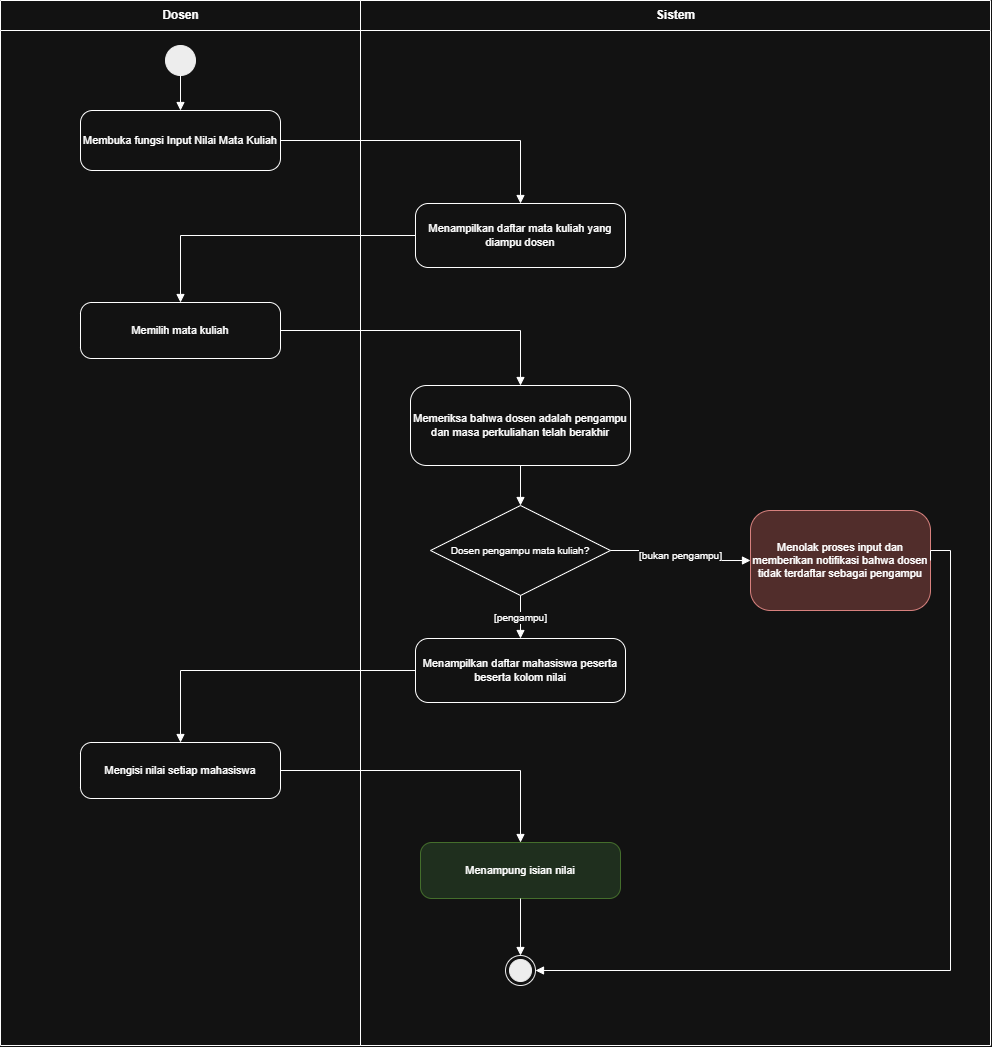

The diagram above was exported from draw.io. Its source (the exported page's mxGraphModel, read from the mxfile embedded in the PNG):
<mxGraphModel dx="1746" dy="951" grid="1" gridSize="10" guides="1" tooltips="1" connect="1" arrows="1" fold="1" page="1" pageScale="1" pageWidth="940" pageHeight="1045" math="0" shadow="0">
  <root>
    <mxCell id="0" />
    <mxCell id="1" parent="0" />
    <mxCell id="2" parent="1" style="swimlane;horizontal=1;startSize=30;fontStyle=1;fontSize=12;fillColor=none;collapsible=0;html=1;" value="Dosen" vertex="1">
      <mxGeometry height="1045" width="360" as="geometry" />
    </mxCell>
    <mxCell id="3" parent="1" style="swimlane;horizontal=1;startSize=30;fontStyle=1;fontSize=12;fillColor=none;collapsible=0;html=1;" value="Sistem" vertex="1">
      <mxGeometry height="1045" width="630" x="360" as="geometry" />
    </mxCell>
    <mxCell id="10" parent="3" style="rounded=1;arcSize=20;whiteSpace=wrap;html=1;fontSize=11;fillColor=#f8cecc;strokeColor=#b85450;" value="Menolak proses input dan memberikan notifikasi bahwa dosen tidak terdaftar sebagai pengampu" vertex="1">
      <mxGeometry height="100" width="180" x="390" y="510" as="geometry" />
    </mxCell>
    <mxCell id="4" parent="1" style="ellipse;fillColor=#000000;strokeColor=#000000;html=1;" value="" vertex="1">
      <mxGeometry height="30" width="30" x="165" y="45" as="geometry" />
    </mxCell>
    <mxCell id="5" parent="1" style="rounded=1;arcSize=20;whiteSpace=wrap;html=1;fontSize=11;" value="Membuka fungsi Input Nilai Mata Kuliah" vertex="1">
      <mxGeometry height="60" width="200" x="80" y="110" as="geometry" />
    </mxCell>
    <mxCell id="6" parent="1" style="rounded=1;arcSize=20;whiteSpace=wrap;html=1;fontSize=11;" value="Menampilkan daftar mata kuliah yang diampu dosen" vertex="1">
      <mxGeometry height="64" width="210" x="415" y="203" as="geometry" />
    </mxCell>
    <mxCell id="7" parent="1" style="rounded=1;arcSize=20;whiteSpace=wrap;html=1;fontSize=11;" value="Memilih mata kuliah" vertex="1">
      <mxGeometry height="56" width="200" x="80" y="302" as="geometry" />
    </mxCell>
    <mxCell id="8" parent="1" style="rounded=1;arcSize=20;whiteSpace=wrap;html=1;fontSize=11;" value="Memeriksa bahwa dosen adalah pengampu dan masa perkuliahan telah berakhir" vertex="1">
      <mxGeometry height="80" width="220" x="410" y="385" as="geometry" />
    </mxCell>
    <mxCell id="9" parent="1" style="rhombus;whiteSpace=wrap;html=1;fontSize=10;" value="Dosen pengampu mata kuliah?" vertex="1">
      <mxGeometry height="90" width="180" x="430" y="505" as="geometry" />
    </mxCell>
    <mxCell id="11" parent="1" style="rounded=1;arcSize=20;whiteSpace=wrap;html=1;fontSize=11;" value="Menampilkan daftar mahasiswa peserta beserta kolom nilai" vertex="1">
      <mxGeometry height="64" width="210" x="415" y="638" as="geometry" />
    </mxCell>
    <mxCell id="12" parent="1" style="rounded=1;arcSize=20;whiteSpace=wrap;html=1;fontSize=11;" value="Mengisi nilai setiap mahasiswa" vertex="1">
      <mxGeometry height="56" width="200" x="80" y="742" as="geometry" />
    </mxCell>
    <mxCell id="13" parent="1" style="rounded=1;arcSize=20;whiteSpace=wrap;html=1;fontSize=11;fillColor=#d5e8d4;strokeColor=#82b366;" value="Menampung isian nilai" vertex="1">
      <mxGeometry height="56" width="200" x="420" y="842" as="geometry" />
    </mxCell>
    <mxCell id="14" parent="1" style="ellipse;shape=endState;fillColor=#000000;strokeColor=#000000;html=1;" value="" vertex="1">
      <mxGeometry height="30" width="30" x="505" y="955" as="geometry" />
    </mxCell>
    <mxCell id="15" edge="1" parent="1" source="4" style="edgeStyle=orthogonalEdgeStyle;rounded=0;html=1;endArrow=block;endFill=1;fontSize=10;jumpStyle=arc;jumpSize=8;labelBackgroundColor=#ffffff;exitX=0.5;exitY=1;exitDx=0;exitDy=0;entryX=0.5;entryY=0;entryDx=0;entryDy=0;" target="5" value="">
      <mxGeometry relative="1" as="geometry" />
    </mxCell>
    <mxCell id="16" edge="1" parent="1" source="5" style="edgeStyle=orthogonalEdgeStyle;rounded=0;html=1;endArrow=block;endFill=1;fontSize=10;jumpStyle=arc;jumpSize=8;labelBackgroundColor=#ffffff;exitX=1;exitY=0.5;exitDx=0;exitDy=0;entryX=0.5;entryY=0;entryDx=0;entryDy=0;" target="6" value="">
      <mxGeometry relative="1" as="geometry">
        <Array as="points">
          <mxPoint x="520" y="140" />
        </Array>
      </mxGeometry>
    </mxCell>
    <mxCell id="17" edge="1" parent="1" source="6" style="edgeStyle=orthogonalEdgeStyle;rounded=0;html=1;endArrow=block;endFill=1;fontSize=10;jumpStyle=arc;jumpSize=8;labelBackgroundColor=#ffffff;exitX=0;exitY=0.5;exitDx=0;exitDy=0;entryX=0.5;entryY=0;entryDx=0;entryDy=0;" target="7" value="">
      <mxGeometry relative="1" as="geometry">
        <Array as="points">
          <mxPoint x="180" y="235" />
        </Array>
      </mxGeometry>
    </mxCell>
    <mxCell id="18" edge="1" parent="1" source="7" style="edgeStyle=orthogonalEdgeStyle;rounded=0;html=1;endArrow=block;endFill=1;fontSize=10;jumpStyle=arc;jumpSize=8;labelBackgroundColor=#ffffff;exitX=1;exitY=0.5;exitDx=0;exitDy=0;entryX=0.5;entryY=0;entryDx=0;entryDy=0;" target="8" value="">
      <mxGeometry relative="1" as="geometry">
        <Array as="points">
          <mxPoint x="520" y="330" />
        </Array>
      </mxGeometry>
    </mxCell>
    <mxCell id="19" edge="1" parent="1" source="8" style="edgeStyle=orthogonalEdgeStyle;rounded=0;html=1;endArrow=block;endFill=1;fontSize=10;jumpStyle=arc;jumpSize=8;labelBackgroundColor=#ffffff;exitX=0.5;exitY=1;exitDx=0;exitDy=0;entryX=0.5;entryY=0;entryDx=0;entryDy=0;" target="9" value="">
      <mxGeometry relative="1" as="geometry" />
    </mxCell>
    <mxCell id="20" edge="1" parent="1" source="9" style="edgeStyle=orthogonalEdgeStyle;rounded=0;html=1;endArrow=block;endFill=1;fontSize=10;jumpStyle=arc;jumpSize=8;labelBackgroundColor=#ffffff;exitX=1;exitY=0.5;exitDx=0;exitDy=0;entryX=0;entryY=0.5;entryDx=0;entryDy=0;" target="10" value="[bukan pengampu]">
      <mxGeometry relative="1" as="geometry" />
    </mxCell>
    <mxCell id="21" edge="1" parent="1" source="9" style="edgeStyle=orthogonalEdgeStyle;rounded=0;html=1;endArrow=block;endFill=1;fontSize=10;jumpStyle=arc;jumpSize=8;labelBackgroundColor=#ffffff;exitX=0.5;exitY=1;exitDx=0;exitDy=0;entryX=0.5;entryY=0;entryDx=0;entryDy=0;" target="11" value="[pengampu]">
      <mxGeometry relative="1" as="geometry" />
    </mxCell>
    <mxCell id="22" edge="1" parent="1" source="11" style="edgeStyle=orthogonalEdgeStyle;rounded=0;html=1;endArrow=block;endFill=1;fontSize=10;jumpStyle=arc;jumpSize=8;labelBackgroundColor=#ffffff;exitX=0;exitY=0.5;exitDx=0;exitDy=0;entryX=0.5;entryY=0;entryDx=0;entryDy=0;" target="12" value="">
      <mxGeometry relative="1" as="geometry">
        <Array as="points">
          <mxPoint x="180" y="670" />
        </Array>
      </mxGeometry>
    </mxCell>
    <mxCell id="23" edge="1" parent="1" source="12" style="edgeStyle=orthogonalEdgeStyle;rounded=0;html=1;endArrow=block;endFill=1;fontSize=10;jumpStyle=arc;jumpSize=8;labelBackgroundColor=#ffffff;exitX=1;exitY=0.5;exitDx=0;exitDy=0;entryX=0.5;entryY=0;entryDx=0;entryDy=0;" target="13" value="">
      <mxGeometry relative="1" as="geometry">
        <Array as="points">
          <mxPoint x="520" y="770" />
        </Array>
      </mxGeometry>
    </mxCell>
    <mxCell id="24" edge="1" parent="1" source="13" style="edgeStyle=orthogonalEdgeStyle;rounded=0;html=1;endArrow=block;endFill=1;fontSize=10;jumpStyle=arc;jumpSize=8;labelBackgroundColor=#ffffff;exitX=0.5;exitY=1;exitDx=0;exitDy=0;entryX=0.5;entryY=0;entryDx=0;entryDy=0;" target="14" value="">
      <mxGeometry relative="1" as="geometry" />
    </mxCell>
    <mxCell id="25" edge="1" parent="1" source="10" style="edgeStyle=orthogonalEdgeStyle;rounded=0;html=1;endArrow=block;endFill=1;fontSize=10;jumpStyle=arc;jumpSize=8;labelBackgroundColor=#ffffff;exitX=1;exitY=0.5;exitDx=0;exitDy=0;entryX=1;entryY=0.5;entryDx=0;entryDy=0;" target="14" value="">
      <mxGeometry relative="1" as="geometry">
        <Array as="points">
          <mxPoint x="950" y="550" />
          <mxPoint x="950" y="970" />
        </Array>
      </mxGeometry>
    </mxCell>
  </root>
</mxGraphModel>